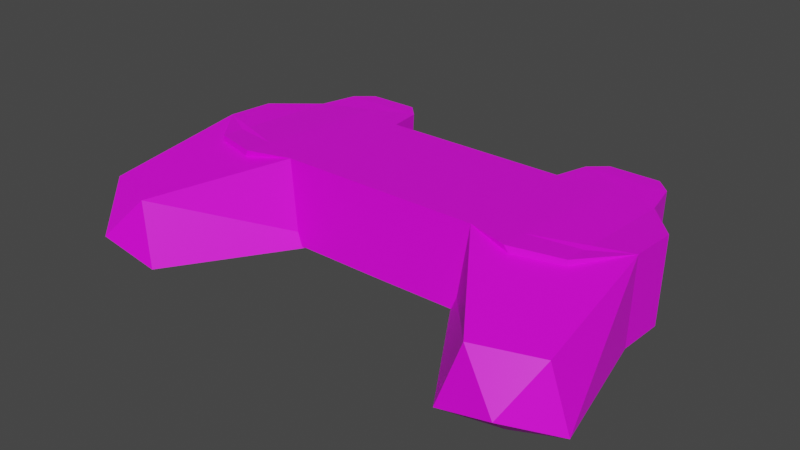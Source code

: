 # Source: PSXController01.blend  (saved by Blender 3.6.11; exported with 4.5.12 LTS)
import bpy
from mathutils import Matrix  # noqa: F401  (used for matrix-valued properties, if any)

bpy.ops.wm.read_factory_settings(use_empty=True)
scene = bpy.context.scene
scene.name = 'Scene'

# ---- collections
col_collection = bpy.data.collections.new('Collection'); scene.collection.children.link(col_collection)

# ---- images (referenced by path relative to the original .blend; pixels are not part of the script)
import os
ASSET_DIR = os.environ.get("B2B_ASSET_DIR", "")  # directory of the original .blend (textures are referenced by path, not embedded)
HERE = os.path.dirname(os.path.abspath(__file__))  # packed textures are extracted next to this script under _unpacked/

def load_image(name, relpath, width, height, colorspace="sRGB"):
    """Load a texture the original file referenced (path relative to the .blend, or extracted next to this script)."""
    p = next((c for c in (os.path.join(HERE, relpath), os.path.join(ASSET_DIR, relpath)) if relpath and os.path.exists(c)), "")
    if p:
        img = bpy.data.images.load(p, check_existing=True)
        img.name = name
    else:  # same state as the original file: an image datablock whose file is absent (Cycles renders it pink)
        img = bpy.data.images.new(name, width, height)
        img.source = "FILE"
        img.filepath = "//" + (relpath or name)
    img.colorspace_settings.name = colorspace
    return img
img_psxcontroller01_a_png = load_image('PSXController01_a.png', 'PSXController01_a.png', 1024, 1024, 'sRGB')

# ---- materials (node trees are filled in below, after node groups)
mat_material = bpy.data.materials.new('Material')
mat_material.alpha_threshold = 0.0
mat_material.use_transparent_shadow = False
mat_material.roughness = 0.5
mat_material.line_color = (0.0, 0.0, 0.0, 1.0)

# ---- material node trees
mat_material.use_nodes = True; mat_material.node_tree.nodes.clear()
_N = mat_material.node_tree.nodes; _L = mat_material.node_tree.links
n0 = _N.new('ShaderNodeOutputMaterial'); n0.name = 'Material Output'; n0.location = (300, 300)
n1 = _N.new('ShaderNodeBsdfPrincipled'); n1.name = 'Principled BSDF'; n1.location = (10, 300)
n1.distribution = 'GGX'
n1.subsurface_method = 'RANDOM_WALK_SKIN'
n1.inputs[3].default_value = 1.45
n1.inputs[27].default_value = (0.0, 0.0, 0.0, 1.0)
n1.inputs[28].default_value = 1.0
n2 = _N.new('ShaderNodeTexImage'); n2.name = 'Image Texture'; n2.location = (-280, 280)
n2.image = img_psxcontroller01_a_png
n2.interpolation = 'Closest'
_L.new(n1.outputs[0], n0.inputs[0])
_L.new(n2.outputs[0], n1.inputs[0])
n0.is_active_output = True

# ---- world
world_world = bpy.data.worlds.new('World'); scene.world = world_world
world_world.use_nodes = True; world_world.node_tree.nodes.clear()
_N = world_world.node_tree.nodes; _L = world_world.node_tree.links
n0 = _N.new('ShaderNodeOutputWorld'); n0.name = 'World Output'; n0.location = (300, 300)
n1 = _N.new('ShaderNodeBackground'); n1.name = 'Background'; n1.location = (10, 300)
n1.inputs[0].default_value = (0.05088, 0.05088, 0.05088, 1.0)
_L.new(n1.outputs[0], n0.inputs[0])
n0.is_active_output = True
world_world.color = (0.05088, 0.05088, 0.05088)
world_world.use_sun_shadow = False
world_world.sun_shadow_jitter_overblur = 0.0

# ---- meshes
me_cube_001 = bpy.data.meshes.new('Cube.001')
me_cube_001.from_pydata([(0.07031, 0.03019, 0.06063), (0.1331, -0.06948, 0.008657), (0.1503, -0.1551, 0.02003), (0.1331, 0.02571, 0.002835), (0.1441, -0.133, -6.496e-08), (0.09953, -0.01984, 0.005621), (0.1773, -0.1269, 0.006816), (0.158, -0.03919, 0.006805), (0.1646, -0.129, 0.04849), (0.1236, -0.1438, 0.0494), (0.07031, -0.06688, 0.06656), (0.111, -0.151, 0.008287), (0.04382, -0.0445, 0.00713), (0.09938, 0.03973, 0.06004), (0.09938, -0.07642, 0.06715), (0.1331, -0.06601, 0.06539), (0.158, -0.004573, 0.004688), (0.158, -0.001035, 0.06254), (0.158, -0.03565, 0.06465), (-4.996e-16, -0.07042, 0.008715), (-4.996e-16, 0.02665, 0.002778), (-4.996e-16, -0.06688, 0.06656), (-4.996e-16, 0.03019, 0.06063), (0.06496, 0.02925, 0.06068), (0.0703, 0.05591, 0.05905), (0.06496, 0.02571, 0.002835), (0.0703, 0.05237, 0.001205), (0.1331, 0.02918, 0.05957), (0.1272, 0.05591, 0.05905), (0.1272, 0.05237, 0.001205), (0.08117, 0.06743, 0.05835), (0.08117, 0.06389, 0.0005003), (0.1163, 0.06743, 0.05835), (0.1163, 0.06389, 0.0005003), (-0.07031, 0.03019, 0.06063), (-0.1331, -0.06948, 0.008657), (-0.1503, -0.1551, 0.02003), (-0.1331, 0.02571, 0.002835), (-0.1441, -0.133, -6.496e-08), (-0.09953, -0.01984, 0.005621), (-0.1773, -0.1269, 0.006816), (-0.158, -0.03919, 0.006805), (-0.1646, -0.129, 0.04849), (-0.1236, -0.1438, 0.0494), (-0.07031, -0.06688, 0.06656), (-0.111, -0.151, 0.008287), (-0.04382, -0.0445, 0.00713), (-0.09938, 0.03973, 0.06004), (-0.09938, -0.07642, 0.06715), (-0.1331, -0.06601, 0.06539), (-0.158, -0.004573, 0.004688), (-0.158, -0.001035, 0.06254), (-0.158, -0.03565, 0.06465), (-0.06496, 0.02925, 0.06068), (-0.0703, 0.05591, 0.05905), (-0.06496, 0.02571, 0.002835), (-0.0703, 0.05237, 0.001205), (-0.1331, 0.02918, 0.05957), (-0.1272, 0.05591, 0.05905), (-0.1272, 0.05237, 0.001205), (-0.08117, 0.06743, 0.05835), (-0.08117, 0.06389, 0.0005003), (-0.1163, 0.06743, 0.05835), (-0.1163, 0.06389, 0.0005003)], [], [(19, 20, 3, 1), (0, 10, 14, 13), (19, 1, 10, 21), (8, 9, 2), (4, 5, 7, 6), (15, 1, 7, 18), (6, 8, 2), (6, 7, 18, 8), (3, 0, 13), (4, 6, 2), (8, 18, 10, 9), (7, 5, 12, 10, 18), (10, 1, 14), (9, 10, 12, 11), (11, 4, 2), (11, 12, 5, 4), (9, 11, 2), (3, 13, 27), (13, 14, 15, 27), (14, 1, 15), (7, 16, 17, 18), (1, 3, 16, 7), (27, 15, 18, 17), (3, 27, 17, 16), (3, 20, 22, 0), (10, 0, 22, 21), (23, 24, 26, 25), (25, 26, 29, 3), (3, 29, 28, 27), (27, 28, 24, 23), (25, 3, 27, 23), (24, 28, 32, 30), (33, 31, 30, 32), (29, 26, 31, 33), (28, 29, 33, 32), (26, 24, 30, 31), (19, 35, 37, 20), (34, 47, 48, 44), (19, 21, 44, 35), (42, 36, 43), (38, 40, 41, 39), (49, 52, 41, 35), (40, 36, 42), (40, 42, 52, 41), (37, 47, 34), (38, 36, 40), (42, 43, 44, 52), (41, 52, 44, 46, 39), (44, 48, 35), (43, 45, 46, 44), (45, 36, 38), (45, 38, 39, 46), (43, 36, 45), (37, 57, 47), (47, 57, 49, 48), (48, 49, 35), (41, 52, 51, 50), (35, 41, 50, 37), (57, 51, 52, 49), (37, 50, 51, 57), (37, 34, 22, 20), (44, 21, 22, 34), (53, 55, 56, 54), (55, 37, 59, 56), (37, 57, 58, 59), (57, 53, 54, 58), (55, 53, 57, 37), (54, 60, 62, 58), (63, 62, 60, 61), (59, 63, 61, 56), (58, 62, 63, 59), (56, 61, 60, 54)])
_uv = me_cube_001.uv_layers.new(name='UVMap')
_uv.uv.foreach_set('vector', [0.3125, 0.2188, 0.3125, 0.5, 0.1042, 0.5, 0.1042, 0.2188, 0.3333, 0.9375, 0.3333, 0.6875, 0.3958, 0.6562, 0.3958, 0.9688, 0.1875, 0.3438, 0.3958, 0.3438, 0.2917, 0.2188, 0.1875, 0.2188, 0.4792, 0.5938, 0.4375, 0.5625, 0.4792, 0.5312, 0.4375, 0.09375, 0.375, 0.3125, 0.3125, 0.2188, 0.4167, 0.03125, 0.375, 0.75, 0.375, 0.5, 0.375, 0.5, 0.375, 0.75, 0.5208, 0.5625, 0.4792, 0.5938, 0.4792, 0.5312, 0.5, 0.5625, 0.5, 0.7188, 0.4375, 0.7188, 0.4375, 0.5625, 0.625, 0.5, 0.625, 0.75, 0.625, 0.75, 0.4375, 0.09375, 0.4167, 0.03125, 0.4792, 0.0, 0.4583, 0.5625, 0.4792, 0.6875, 0.4167, 0.6875, 0.4167, 0.5625, 0.4783, 0.3242, 0.25, 0.49, 0.02175, 0.3242, 0.1089, 0.05584, 0.3911, 0.05584, 0.375, 0.75, 0.375, 0.5, 0.375, 0.75, 0.5, 0.5, 0.5, 0.6562, 0.4375, 0.6562, 0.4375, 0.5, 0.5, 0.09375, 0.4375, 0.09375, 0.4792, 0.0, 0.5, 0.09375, 0.4583, 0.3438, 0.375, 0.3125, 0.4375, 0.09375, 0.4375, 0.5625, 0.4375, 0.5, 0.4792, 0.5312, 0.625, 0.5, 0.625, 0.75, 0.625, 0.75, 0.3958, 0.9688, 0.3958, 0.6562, 0.4375, 0.6875, 0.4375, 0.9375, 0.375, 0.75, 0.375, 0.5, 0.375, 0.75, 0.4583, 0.5625, 0.4583, 0.625, 0.3958, 0.625, 0.3958, 0.5625, 0.1042, 0.2188, 0.1042, 0.5, 0.0625, 0.4062, 0.0625, 0.3125, 0.4375, 0.9375, 0.4375, 0.6875, 0.5, 0.7812, 0.5, 0.875, 0.4583, 0.6875, 0.3958, 0.6875, 0.3958, 0.625, 0.4583, 0.625, 0.3958, 0.3438, 0.1875, 0.3438, 0.1875, 0.2188, 0.2917, 0.2188, 0.3333, 0.6875, 0.3333, 0.9375, 0.25, 0.9375, 0.25, 0.6875, 0.6458, 0.4375, 0.6875, 0.4375, 0.6875, 0.5938, 0.6458, 0.5938, 0.4375, 0.3438, 0.4375, 0.4375, 0.3125, 0.4375, 0.3125, 0.3438, 0.8542, 0.5938, 0.8125, 0.5938, 0.8125, 0.4375, 0.8542, 0.4375, 0.5, 0.9062, 0.4792, 0.9688, 0.3542, 0.9688, 0.3333, 0.9062, 0.125, 0.5, 0.375, 0.5, 0.375, 0.75, 0.125, 0.75, 0.3542, 0.9688, 0.4792, 0.9688, 0.4583, 1.0, 0.375, 1.0, 0.9792, 0.6562, 0.9167, 0.6562, 0.9167, 0.3438, 0.9792, 0.3438, 0.3125, 0.4375, 0.4375, 0.4375, 0.4167, 0.4688, 0.3333, 0.4688, 1.021, 0.3438, 1.021, 0.6562, 0.9792, 0.6562, 0.9792, 0.3438, 0.875, 0.6562, 0.875, 0.3438, 0.9167, 0.3438, 0.9167, 0.6562, 0.3125, 0.2188, 0.1042, 0.2188, 0.1042, 0.5, 0.3125, 0.5, 0.1875, 0.9375, 0.125, 0.9688, 0.125, 0.6562, 0.1875, 0.6875, 0.1875, 0.3438, 0.1875, 0.2188, 0.2917, 0.2188, 0.3958, 0.3438, 0.4792, 0.5938, 0.4792, 0.5312, 0.4375, 0.5625, 0.4375, 0.09375, 0.4167, 0.03125, 0.3125, 0.2188, 0.375, 0.3125, 0.375, 0.75, 0.375, 0.75, 0.375, 0.5, 0.375, 0.5, 0.5208, 0.5625, 0.4792, 0.5312, 0.4792, 0.5938, 0.5, 0.5625, 0.4375, 0.5625, 0.4375, 0.7188, 0.5, 0.7188, 0.625, 0.5, 0.625, 0.75, 0.625, 0.75, 0.4375, 0.09375, 0.4792, 0.0, 0.4167, 0.03125, 0.4583, 0.5625, 0.4167, 0.5625, 0.4167, 0.6875, 0.4792, 0.6875, 0.4783, 0.3242, 0.3911, 0.05584, 0.1089, 0.05584, 0.02175, 0.3242, 0.25, 0.49, 0.375, 0.75, 0.375, 0.75, 0.375, 0.5, 0.5, 0.5, 0.4375, 0.5, 0.4375, 0.6562, 0.5, 0.6562, 0.5, 0.09375, 0.4792, 0.0, 0.4375, 0.09375, 0.5, 0.09375, 0.4375, 0.09375, 0.375, 0.3125, 0.4583, 0.3438, 0.4375, 0.5625, 0.4792, 0.5312, 0.4375, 0.5, 0.625, 0.5, 0.625, 0.75, 0.625, 0.75, 0.125, 0.9688, 0.08333, 0.9375, 0.08333, 0.6875, 0.125, 0.6562, 0.375, 0.75, 0.375, 0.75, 0.375, 0.5, 0.4583, 0.5625, 0.3958, 0.5625, 0.3958, 0.625, 0.4583, 0.625, 0.1042, 0.2188, 0.0625, 0.3125, 0.0625, 0.4062, 0.1042, 0.5, 0.08333, 0.9375, 0.02083, 0.875, 0.02083, 0.7812, 0.08333, 0.6875, 0.4583, 0.6875, 0.4583, 0.625, 0.3958, 0.625, 0.3958, 0.6875, 0.3958, 0.3438, 0.2917, 0.2188, 0.1875, 0.2188, 0.1875, 0.3438, 0.1875, 0.6875, 0.2708, 0.6875, 0.2708, 0.9375, 0.1875, 0.9375, 0.6458, 0.4375, 0.6458, 0.5938, 0.6875, 0.5938, 0.6875, 0.4375, 0.4375, 0.3438, 0.3125, 0.3438, 0.3125, 0.4375, 0.4375, 0.4375, 0.8542, 0.5938, 0.8542, 0.4375, 0.8125, 0.4375, 0.8125, 0.5938, 0.5, 0.9062, 0.3333, 0.9062, 0.3542, 0.9688, 0.4792, 0.9688, 0.125, 0.5, 0.125, 0.75, 0.375, 0.75, 0.375, 0.5, 0.3542, 0.9688, 0.375, 1.0, 0.4583, 1.0, 0.4792, 0.9688, 0.9792, 0.6562, 0.9792, 0.3438, 0.9167, 0.3438, 0.9167, 0.6562, 0.3125, 0.4375, 0.3333, 0.4688, 0.4167, 0.4688, 0.4375, 0.4375, 1.021, 0.3438, 0.9792, 0.3438, 0.9792, 0.6562, 1.021, 0.6562, 0.875, 0.6562, 0.9167, 0.6562, 0.9167, 0.3438, 0.875, 0.3438])
me_cube_001.materials.append(mat_material)
me_cube_001.update()

# ---- objects
ob_psxcontroller01 = bpy.data.objects.new('PSXController01', me_cube_001)

# ---- transforms, parenting, visibility, modifiers, constraints
ob_psxcontroller01.location = (0.0, 0.0, 0.0)

# ---- collection membership
col_collection.objects.link(ob_psxcontroller01)

# ---- scene / render settings (as saved in the file)
scene.frame_start = 1; scene.frame_end = 250; scene.frame_set(1)
scene.render.engine = 'BLENDER_EEVEE_NEXT'
scene.cycles.sampling_pattern = 'TABULATED_SOBOL'
scene.view_settings.view_transform = 'Filmic'
bpy.context.view_layer.update()

# ---- added for rendering (the .blend has no active camera and no usable light): camera, sun
cam_auto = bpy.data.cameras.new('AutoCamera')
cam_auto.lens = 50.0
cam_auto.sensor_width = 36.0
cam_auto.clip_end = 1000.0
ob_auto_camera = bpy.data.objects.new('AutoCamera', cam_auto)
scene.collection.objects.link(ob_auto_camera)
ob_auto_camera.location = (0.392272, -0.514583, 0.347391)
ob_auto_camera.rotation_euler = (1.09748, -7.21219e-08, 0.694738)
scene.camera = ob_auto_camera
light_auto_sun = bpy.data.lights.new('AutoSun', 'SUN')
light_auto_sun.energy = 3.0
light_auto_sun.angle = 0.0523599
ob_auto_sun = bpy.data.objects.new('AutoSun', light_auto_sun)
scene.collection.objects.link(ob_auto_sun)
ob_auto_sun.rotation_euler = (0.872665, 0.174533, 0.523599)
bpy.context.view_layer.update()
